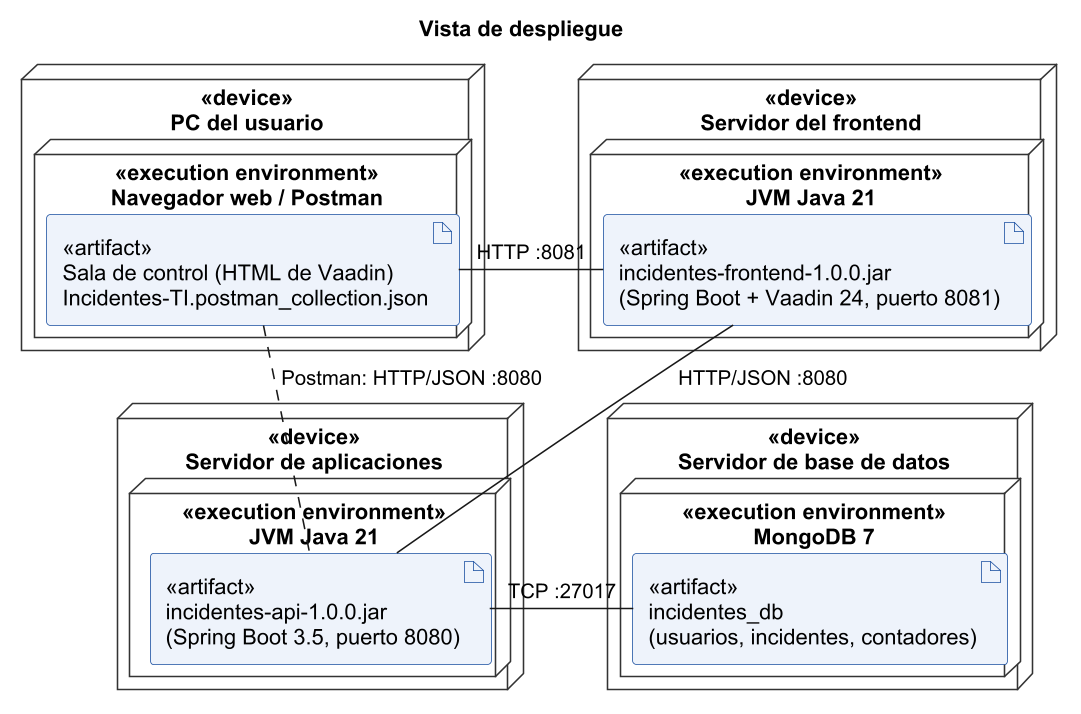

The diagram above was rendered by PlantUML. Its source (embedded in the PNG):
@startuml vista-despliegue
skinparamlocked dpi 150
!pragma layout smetana
skinparam defaultFontName Arial
skinparam shadowing false
skinparam node {
  BackgroundColor #FFFFFF
  BorderColor #333333
}
skinparam artifact {
  BackgroundColor #EEF3FB
  BorderColor #1A4FA0
}
title Vista de despliegue

node "<<device>>\nPC del usuario" as PC {
  node "<<execution environment>>\nNavegador web / Postman" as NAV {
    artifact "<<artifact>>\nSala de control (HTML de Vaadin)\nIncidentes-TI.postman_collection.json" as COL
  }
}

node "<<device>>\nServidor del frontend" as FES {
  node "<<execution environment>>\nJVM Java 21" as JVMF {
    artifact "<<artifact>>\nincidentes-frontend-1.0.0.jar\n(Spring Boot + Vaadin 24, puerto 8081)" as FJAR
  }
}

node "<<device>>\nServidor de aplicaciones" as APP {
  node "<<execution environment>>\nJVM Java 21" as JVM {
    artifact "<<artifact>>\nincidentes-api-1.0.0.jar\n(Spring Boot 3.5, puerto 8080)" as JAR
  }
}

node "<<device>>\nServidor de base de datos" as DBS {
  node "<<execution environment>>\nMongoDB 7" as MDB {
    artifact "<<artifact>>\nincidentes_db\n(usuarios, incidentes, contadores)" as BD
  }
}

COL -right- FJAR : HTTP :8081
FJAR -right- JAR : HTTP/JSON :8080
JAR -right- BD : TCP :27017
COL .. JAR : Postman: HTTP/JSON :8080
@enduml